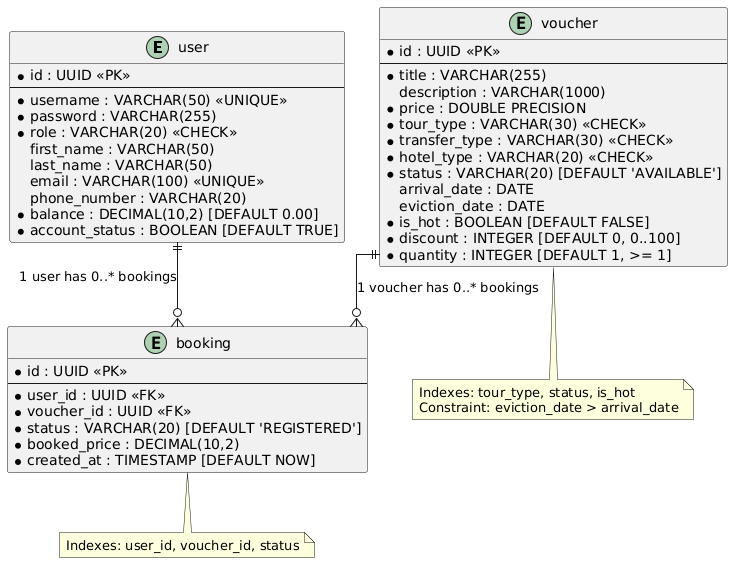

The diagram above was rendered by PlantUML. Its source (embedded in the PNG):
@startuml
skinparam linetype ortho

entity "user" as user {
  * id : UUID <<PK>>
  --
  * username : VARCHAR(50) <<UNIQUE>>
  * password : VARCHAR(255)
  * role : VARCHAR(20) <<CHECK>>
  first_name : VARCHAR(50)
  last_name : VARCHAR(50)
  email : VARCHAR(100) <<UNIQUE>>
  phone_number : VARCHAR(20)
  * balance : DECIMAL(10,2) [DEFAULT 0.00]
  * account_status : BOOLEAN [DEFAULT TRUE]
}

entity "voucher" as voucher {
  * id : UUID <<PK>>
  --
  * title : VARCHAR(255)
  description : VARCHAR(1000)
  * price : DOUBLE PRECISION
  * tour_type : VARCHAR(30) <<CHECK>>
  * transfer_type : VARCHAR(30) <<CHECK>>
  * hotel_type : VARCHAR(20) <<CHECK>>
  * status : VARCHAR(20) [DEFAULT 'AVAILABLE']
  arrival_date : DATE
  eviction_date : DATE
  * is_hot : BOOLEAN [DEFAULT FALSE]
  * discount : INTEGER [DEFAULT 0, 0..100]
  * quantity : INTEGER [DEFAULT 1, >= 1]
}

entity "booking" as booking {
  * id : UUID <<PK>>
  --
  * user_id : UUID <<FK>>
  * voucher_id : UUID <<FK>>
  * status : VARCHAR(20) [DEFAULT 'REGISTERED']
  * booked_price : DECIMAL(10,2)
  * created_at : TIMESTAMP [DEFAULT NOW]
}

user ||--o{ booking : "1 user has 0..* bookings"
voucher ||--o{ booking : "1 voucher has 0..* bookings"

note bottom of booking
  Indexes: user_id, voucher_id, status
end note

note bottom of voucher
  Indexes: tour_type, status, is_hot
  Constraint: eviction_date > arrival_date
end note
@enduml